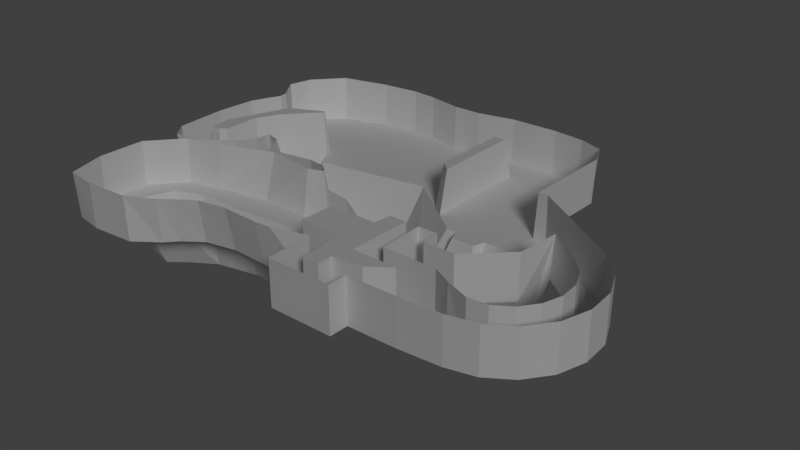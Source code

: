 # Source: track1.blend  (saved by Blender 2.79.0; exported with 4.5.12 LTS)
import bpy
from mathutils import Matrix  # noqa: F401  (used for matrix-valued properties, if any)

bpy.ops.wm.read_factory_settings(use_empty=True)
scene = bpy.context.scene
scene.name = 'Scene'

# ---- collections
col_collection_1 = bpy.data.collections.new('Collection 1'); scene.collection.children.link(col_collection_1)

# ---- materials (node trees are filled in below, after node groups)
mat_material = bpy.data.materials.new('Material')
mat_material.alpha_threshold = 0.0
mat_material.use_transparent_shadow = False
mat_material.preview_render_type = 'FLAT'
mat_material.roughness = 0.5
mat_material.specular_intensity = 0.1292
mat_material.line_color = (0.0, 0.0, 0.0, 1.0)

# ---- material node trees

# ---- world
world_world = bpy.data.worlds.new('World'); scene.world = world_world
world_world.color = (0.05088, 0.05088, 0.05088)
world_world.use_sun_shadow = False
world_world.sun_shadow_jitter_overblur = 0.0
world_world.cycles.sampling_method = 'MANUAL'

# ---- lights
light_sun = bpy.data.lights.new('Sun', 'SUN')
light_sun.transmission_factor = 0.0
light_sun.angle = 0.1993
light_sun.energy = 1.0
light_sun.shadow_buffer_clip_start = 0.5
light_sun.shadow_soft_size = 0.1
light_sun.shadow_cascade_max_distance = 1000.0

# ---- meshes
me_plane = bpy.data.meshes.new('Plane')
me_plane.from_pydata([(8.415, 0.02792, 0.0), (-4.741, -3.898, -1.788), (6.588, -1.931, -1.788), (5.819, -2.325, 0.0), (3.966, -2.333, 0.0), (7.0, 0.7148, 0.0), (-2.333, -4.282, 0.0), (-2.333, -2.77, 0.0), (7.0, -3.038, 0.0), (2.5, -0.6891, -1.788), (-4.781, -4.422, -1.788), (0.3495, -2.536, 0.0), (-2.333, 0.7735, 0.0), (6.552, -0.5337, -1.788), (2.333, -2.983, 0.0), (-4.362, -2.751, 0.0), (-5.453, -3.153, 0.0), (-6.008, -4.474, 0.0), (-5.338, -5.756, 0.0), (-3.902, -5.795, 0.0), (-2.945, -5.067, 0.0), (3.87, 0.7339, 0.0), (-1.05, -3.918, 0.0), (2.052, -4.263, 0.0), (2.109, -2.98, 0.0), (-4.668, 1.442, 0.0), (-3.826, 1.672, 0.0), (-3.156, 2.074, 0.0), (-3.558, 2.744, 0.0), (-1.95, 0.5424, 0.0), (-0.2648, 0.2361, 0.0), (0.8073, -0.7786, 0.0), (1.007, -1.583, 0.0), (3.89, -2.999, 0.0), (5.823, -2.999, 0.0), (1.19, 2.821, 0.0), (-5.116, 2.333, 0.0), (-6.106, -0.121, 0.0), (-5.944, -1.099, 0.0), (-5.386, -1.155, 0.0), (-5.078, -0.7915, 0.0), (-5.089, 0.665, 0.0), (-3.605, 2.997, 0.0), (7.0, 1.954, 0.0), (-2.333, -1.679, 0.0), (-2.333, -0.5278, 0.0), (-2.333, -5.635, 0.0), (2.333, 6.724, 0.0), (7.967, -0.542, -1.788), (-6.314, 2.333, 0.0), (-2.333, 6.694, 0.0), (-5.611, -2.333, 0.0), (-6.603, 1.818, 0.0), (-6.778, 0.3029, 0.0), (-6.67, -1.6, 0.0), (-6.178, -1.991, 0.0), (-5.22, -1.927, 0.0), (-4.407, -1.286, 0.0), (-4.09, -0.5221, 0.0), (-3.889, 0.1665, 0.0), (-3.028, 0.116, 0.0), (-4.321, -1.998, 0.0), (-6.659, -3.501, 0.0), (-6.703, -5.267, 0.0), (-6.3, -6.617, 0.0), (-5.231, -6.805, 0.0), (-3.602, -6.693, 0.0), (-2.712, -6.053, 0.0), (-1.607, -5.108, 0.0), (-0.4361, -4.875, 0.0), (0.9988, -4.953, 0.0), (1.995, -4.909, 0.0), (0.9288, 6.456, 0.0), (-0.1438, 6.432, 0.0), (-1.442, 6.681, 0.0), (6.583, 5.531, 0.0), (6.172, 6.267, 0.0), (5.354, 6.624, 0.0), (4.169, 6.775, 0.0), (-3.762, 6.502, 0.0), (-5.492, 5.969, 0.0), (-6.501, 5.004, 0.0), (-6.781, 4.163, 0.0), (-6.046, 3.327, 0.0), (-5.995, 2.904, 0.0), (-0.9111, -0.5089, 0.0), (-0.1276, -0.6159, 0.0), (0.3453, -1.026, 0.0), (0.4734, -1.45, 0.0), (-0.4492, -1.706, 0.0), (6.495, 1.98, 0.0), (-4.187, -3.76, -1.788), (4.597, -2.333, 0.0), (3.675, -4.373, 0.0), (3.724, -5.965, 0.0), (4.346, -5.981, 0.0), (4.34, -5.408, 0.0), (5.451, -5.307, 0.0), (6.213, -4.73, 0.0), (4.544, -4.714, 0.0), (5.095, -2.333, 0.0), (-2.282, -3.264, -1.788), (5.126, -4.02, 0.0), (7.876, -4.512, 0.0), (7.201, -5.947, 0.0), (5.409, -5.952, 0.0), (5.397, -6.671, 0.0), (3.003, -6.64, 0.0), (2.934, -4.884, 0.0), (-4.708, -4.747, -1.788), (-4.214, -4.827, -1.788), (-3.637, -4.366, -1.788), (-2.678, -3.77, -1.788), (3.436, -0.5185, -1.788), (0.795, -3.058, -1.788), (-1.089, -3.445, -1.788), (1.406, -3.508, -1.788), (1.669, -2.515, -1.788), (1.937, -1.342, -1.788), (-4.207, 1.735, -1.788), (-3.784, 1.977, -1.788), (-2.007, 1.315, -1.788), (0.9198, 1.743, -1.788), (-3.253, 1.862, -1.788), (-3.591, 2.349, -1.788), (-1.713, 1.169, -1.788), (0.1713, 1.097, -1.788), (1.951, -0.27, -1.788), (1.604, -1.929, -1.788), (2.269, -1.162, -1.788), (6.219, -1.927, -1.782), (6.217, -1.92, -1.459), (8.415, 1.018, 0.0), (5.095, -1.83, 0.0), (4.597, -1.83, 0.0), (6.929, 2.029, 1.698), (4.233, -1.156, -1.788), (5.082, -1.361, 0.1825), (4.61, -1.361, 0.1825), (5.452, -1.158, -1.788), (8.415, -1.685, 0.0), (-2.395, 6.748, 1.698), (2.372, 6.763, 1.698), (4.597, -2.333, 1.698), (3.966, -2.333, 1.698), (7.0, -3.038, 1.698), (2.052, -4.263, 1.698), (2.109, -2.98, 1.698), (2.333, -2.983, 1.698), (-3.631, 2.764, 1.698), (-4.788, 1.524, 1.698), (3.89, -2.999, 1.698), (5.823, -2.999, 1.698), (5.819, -2.325, 1.698), (-4.991, 2.212, 1.698), (-5.912, -0.1423, 1.698), (-5.781, -0.9257, 1.698), (-5.494, -0.8888, 1.698), (-5.262, -0.7246, 1.698), (-5.21, 0.695, 1.698), (-3.686, 2.843, 1.698), (-2.365, -1.126, 1.698), (-2.629, -1.083, 1.698), (-6.436, 2.401, 1.698), (-6.674, 1.84, 1.698), (-6.817, 0.3041, 1.698), (-6.729, -1.63, 1.698), (-6.261, -2.255, 1.698), (-5.201, -1.976, 1.698), (-4.28, -1.382, 1.698), (-3.726, -0.6503, 1.698), (-3.674, -0.1378, 1.698), (-3.18, -0.2372, 1.698), (-4.351, -1.884, 1.698), (-5.65, -2.269, 1.698), (-6.719, -3.477, 1.698), (-6.755, -5.274, 1.698), (-6.361, -6.685, 1.698), (-5.233, -6.839, 1.698), (-3.582, -6.748, 1.698), (-2.562, -6.22, 1.698), (-2.117, -5.876, 1.698), (-1.461, -5.443, 1.698), (-0.4093, -5.251, 1.698), (0.9969, -5.315, 1.698), (1.625, -5.279, 1.698), (0.9288, 6.456, 1.698), (-0.1438, 6.432, 1.698), (-1.442, 6.681, 1.698), (6.643, 5.546, 1.698), (6.268, 6.372, 1.698), (5.369, 6.678, 1.698), (4.171, 6.807, 1.698), (-3.781, 6.59, 1.698), (-5.599, 6.152, 1.698), (-6.59, 5.06, 1.698), (-6.82, 4.155, 1.698), (-6.215, 3.251, 1.698), (-6.172, 2.939, 1.698), (-0.9297, -0.8119, 1.698), (-0.2529, -0.893, 1.698), (0.07936, -1.198, 1.698), (0.04018, -1.211, 1.698), (-0.4871, -1.412, 1.698), (6.568, 2.047, 1.698), (3.675, -4.373, 1.698), (3.724, -5.965, 1.698), (4.346, -5.981, 1.698), (4.34, -5.408, 1.698), (5.451, -5.307, 1.698), (6.213, -4.73, 1.698), (4.544, -4.714, 1.698), (5.095, -2.333, 1.698), (5.126, -4.02, 1.698), (7.833, -4.425, 1.698), (7.201, -5.947, 1.698), (5.409, -5.952, 1.698), (5.397, -6.671, 1.698), (3.003, -6.64, 1.698), (2.934, -4.884, 1.698), (8.003, -1.18, -1.788), (3.064, 1.362, 0.0), (2.561, 1.754, 0.0), (3.064, 5.579, 0.0), (2.555, 5.601, 0.0), (3.013, 1.786, 1.576), (2.611, 2.136, 1.576), (3.014, 5.197, 1.576), (2.606, 5.177, 1.576), (4.257, 0.7315, 0.0), (5.437, 0.7243, 0.0), (5.616, -0.5291, -1.788), (3.988, -0.5212, -1.788), (5.286, 0.2886, 0.0), (4.408, 0.294, 0.0), (5.03, -1.13, 0.3822), (4.661, -1.13, 0.3822), (8.639, 0.9306, 1.698), (8.415, -1.685, 1.698), (8.578, -0.08424, 1.698), (8.726, -4.771, 1.698), (8.77, -5.861, 1.698), (8.726, -4.771, 4.137e-05), (8.77, -5.849, 4.137e-05), (9.442, -4.71, 4.137e-05), (9.442, -4.71, 1.698), (9.819, -5.616, 1.698), (9.814, -5.604, 4.137e-05), (10.06, -4.304, 4.137e-05), (10.06, -4.304, 1.698), (10.72, -5.027, 1.698), (10.71, -5.017, 4.137e-05), (10.5, -3.713, 4.137e-05), (10.5, -3.713, 1.698), (11.37, -4.164, 1.698), (11.36, -4.158, 4.137e-05), (10.71, -3.007, 4.137e-05), (10.71, -3.007, 1.698), (11.68, -3.133, 1.698), (11.67, -3.132, 4.137e-05), (10.66, -2.272, 4.137e-05), (10.66, -2.272, 1.698), (11.62, -2.058, 1.698), (11.61, -2.061, 4.137e-05), (10.37, -1.596, 4.137e-05), (10.37, -1.596, 1.698), (11.2, -1.067, 1.698), (11.18, -1.074, 4.137e-05), (9.862, -1.061, 4.137e-05), (9.862, -1.061, 1.698), (10.46, -0.2819, 1.698), (10.45, -0.2919, 4.137e-05), (7.129, -4.072, 0.0), (7.129, -4.072, 1.698)], [], [(30, 31, 127, 126), (50, 79, 80, 81, 82, 83, 84, 49, 36, 42, 28, 27, 35, 222, 224, 223, 221, 21, 229, 230, 5, 43, 90, 75, 76, 77, 78, 47, 72, 73, 74), (11, 7, 101, 114), (68, 46, 181, 182), (71, 108, 107, 106, 105, 104, 103, 272, 102, 100, 92, 99, 98, 97, 96, 95, 94, 93, 23), (44, 89, 203, 161), (5, 230, 231, 13), (123, 124, 119, 120, 121, 125, 126, 127, 128, 114, 101, 91, 1, 10, 109, 110, 111, 112, 115, 116, 117, 118, 129, 9, 136, 139, 131, 130, 2, 13, 231, 232, 113, 122), (6, 22, 115, 112), (49, 52, 53, 54, 55, 56, 57, 58, 59, 60, 45, 12, 26, 25, 41, 40, 39, 38, 37, 36), (7, 11, 32, 31, 30, 29, 12, 45, 85, 86, 87, 88, 89, 44, 61, 51, 62, 63, 64, 65, 66, 67, 46, 6, 20, 19, 18, 17, 16, 15), (46, 68, 69, 70, 71, 23, 22, 6), (28, 42, 160, 149), (146, 205, 206, 207, 208, 209, 210, 211, 143, 144, 151, 148, 147), (32, 11, 114, 128), (46, 67, 180, 181), (149, 160, 154, 155, 156, 157, 158, 159, 150), (29, 30, 126, 125), (31, 32, 128, 127), (100, 3, 131, 139), (22, 23, 116, 115), (14, 33, 129, 118), (23, 24, 117, 116), (33, 4, 9, 129), (24, 14, 118, 117), (7, 15, 91, 101), (100, 139, 133), (3, 34, 130, 131), (25, 26, 120, 119), (15, 16, 1, 91), (34, 8, 2, 130), (26, 12, 121, 120), (16, 17, 10, 1), (21, 221, 222, 35, 122, 113), (35, 27, 123, 122), (17, 18, 109, 10), (18, 19, 110, 109), (27, 28, 124, 123), (19, 20, 111, 110), (4, 92, 136, 9), (28, 25, 119, 124), (20, 6, 112, 111), (13, 2, 220, 48), (12, 29, 125, 121), (133, 139, 137), (92, 100, 133, 134), (136, 92, 134), (136, 138, 236), (134, 133, 137, 138), (136, 134, 138), (89, 88, 202, 203), (43, 5, 0, 132), (135, 43, 132, 237), (42, 36, 154, 160), (24, 23, 146, 147), (90, 43, 135, 204), (69, 68, 182, 183), (14, 24, 147, 148), (75, 90, 204, 189), (70, 69, 183, 184), (71, 70, 184, 185), (72, 47, 142, 186), (23, 93, 205, 146), (73, 72, 186, 187), (92, 4, 144, 143), (93, 94, 206, 205), (74, 73, 187, 188), (52, 49, 163, 164), (25, 28, 149, 150), (94, 95, 207, 206), (50, 74, 188, 141), (53, 52, 164, 165), (95, 96, 208, 207), (54, 53, 165, 166), (96, 97, 209, 208), (76, 75, 189, 190), (55, 54, 166, 167), (97, 98, 210, 209), (77, 76, 190, 191), (56, 55, 167, 168), (98, 99, 211, 210), (78, 77, 191, 192), (57, 56, 168, 169), (99, 92, 143, 211), (47, 78, 192, 142), (58, 57, 169, 170), (33, 14, 148, 151), (3, 100, 212, 153), (79, 50, 141, 193), (59, 58, 170, 171), (4, 33, 151, 144), (80, 79, 193, 194), (60, 59, 171, 172), (34, 3, 153, 152), (100, 102, 213, 212), (81, 80, 194, 195), (45, 60, 172, 162), (8, 34, 152, 145), (102, 272, 273, 213), (82, 81, 195, 196), (61, 44, 161, 173), (214, 103, 242, 240), (83, 82, 196, 197), (51, 61, 173, 174), (104, 105, 216, 215), (84, 83, 197, 198), (62, 51, 174, 175), (36, 37, 155, 154), (105, 106, 217, 216), (49, 84, 198, 163), (63, 62, 175, 176), (37, 38, 156, 155), (106, 107, 218, 217), (85, 45, 162, 199), (64, 63, 176, 177), (38, 39, 157, 156), (107, 108, 219, 218), (86, 85, 199, 200), (65, 64, 177, 178), (39, 40, 158, 157), (108, 71, 185, 219), (87, 86, 200, 201), (66, 65, 178, 179), (40, 41, 159, 158), (88, 87, 201, 202), (67, 66, 179, 180), (41, 25, 150, 159), (8, 145, 238, 140), (225, 227, 228, 226), (223, 224, 228, 227), (222, 221, 225, 226), (224, 222, 226, 228), (221, 223, 227, 225), (231, 233, 234, 232), (232, 229, 21, 113), (230, 229, 234, 233), (229, 232, 234), (231, 230, 233), (236, 235, 139, 136), (137, 139, 235), (138, 137, 235, 236), (5, 13, 48, 0), (2, 8, 140, 220), (220, 140, 238, 239, 0, 48), (268, 271, 132, 0), (104, 215, 241, 243), (243, 241, 246, 247), (103, 104, 243, 242), (247, 246, 250, 251), (240, 242, 244, 245), (242, 243, 247, 244), (248, 251, 255, 252), (244, 247, 251, 248), (245, 244, 248, 249), (255, 254, 258, 259), (249, 248, 252, 253), (251, 250, 254, 255), (252, 255, 259, 256), (253, 252, 256, 257), (260, 263, 267, 264), (256, 259, 263, 260), (257, 256, 260, 261), (259, 258, 262, 263), (267, 266, 270, 271), (261, 260, 264, 265), (263, 262, 266, 267), (264, 267, 271, 268), (265, 264, 268, 269), (271, 270, 237, 132), (269, 268, 0, 239), (214, 273, 272, 103)])
_uv = me_plane.uv_layers.new(name='UVMap')
_uv.uv.foreach_set('vector', [0.3549, 0.5162, 0.4128, 0.4614, 0.4746, 0.4889, 0.3785, 0.5627, 0.2432, 0.8649, 0.1661, 0.8546, 0.07268, 0.8258, 0.01819, 0.7737, 0.003076, 0.7283, 0.04276, 0.6831, 0.04555, 0.6603, 0.02828, 0.6295, 0.093, 0.6295, 0.1746, 0.6653, 0.1771, 0.6516, 0.1988, 0.6155, 0.4335, 0.6558, 0.5075, 0.5982, 0.5072, 0.8059, 0.5347, 0.8047, 0.5347, 0.577, 0.5782, 0.5431, 0.5991, 0.543, 0.6628, 0.5426, 0.7472, 0.5421, 0.7472, 0.609, 0.72, 0.6104, 0.7247, 0.8021, 0.7025, 0.8419, 0.6583, 0.8611, 0.5944, 0.8693, 0.4952, 0.8665, 0.4194, 0.852, 0.3615, 0.8508, 0.2914, 0.8642, 0.3881, 0.3665, 0.2432, 0.3539, 0.246, 0.3272, 0.4122, 0.3383, 0.2824, 0.2277, 0.2432, 0.1992, 0.2549, 0.1862, 0.2903, 0.2096, 0.477, 0.2384, 0.5276, 0.2398, 0.5314, 0.1449, 0.6606, 0.1433, 0.6613, 0.1821, 0.758, 0.1823, 0.7945, 0.2599, 0.7542, 0.2836, 0.646, 0.2864, 0.6444, 0.3775, 0.6174, 0.3775, 0.6146, 0.2489, 0.7047, 0.2481, 0.6636, 0.2169, 0.6036, 0.2115, 0.6039, 0.1805, 0.5703, 0.1814, 0.5677, 0.2673, 0.48, 0.2733, 0.2432, 0.4128, 0.345, 0.4114, 0.3429, 0.4272, 0.2415, 0.4427, 0.7472, 0.5421, 0.6628, 0.5426, 0.6725, 0.4749, 0.723, 0.4747, 0.1936, 0.604, 0.1754, 0.6303, 0.1421, 0.5972, 0.1649, 0.6102, 0.2609, 0.5745, 0.2767, 0.5666, 0.3785, 0.5627, 0.4746, 0.4889, 0.4558, 0.3993, 0.4122, 0.3383, 0.246, 0.3272, 0.1432, 0.3004, 0.1133, 0.293, 0.1111, 0.2647, 0.115, 0.2472, 0.1417, 0.2428, 0.1728, 0.2677, 0.2246, 0.2999, 0.3104, 0.3175, 0.4451, 0.3141, 0.4594, 0.3677, 0.4738, 0.431, 0.4917, 0.4407, 0.5042, 0.4663, 0.5978, 0.4411, 0.6637, 0.4409, 0.7049, 0.3998, 0.705, 0.3994, 0.725, 0.3992, 0.723, 0.4747, 0.6725, 0.4749, 0.5846, 0.4753, 0.5548, 0.4755, 0.4189, 0.5976, 0.2432, 0.2723, 0.3126, 0.2919, 0.3104, 0.3175, 0.2246, 0.2999, 0.02828, 0.6295, 0.01268, 0.6016, 0.003259, 0.5198, 0.009058, 0.4171, 0.03564, 0.396, 0.08738, 0.3994, 0.1313, 0.434, 0.1484, 0.4753, 0.1593, 0.5125, 0.2058, 0.5097, 0.2432, 0.475, 0.2432, 0.5452, 0.1627, 0.5938, 0.1172, 0.5813, 0.09443, 0.5394, 0.09505, 0.4607, 0.0784, 0.4411, 0.04829, 0.4441, 0.03955, 0.4969, 0.093, 0.6295, 0.2432, 0.3539, 0.3881, 0.3665, 0.4236, 0.418, 0.4128, 0.4614, 0.3549, 0.5162, 0.264, 0.5328, 0.2432, 0.5452, 0.2432, 0.475, 0.32, 0.476, 0.3623, 0.4702, 0.3879, 0.4481, 0.3948, 0.4252, 0.345, 0.4114, 0.2432, 0.4128, 0.1359, 0.3956, 0.06626, 0.3775, 0.009688, 0.3144, 0.007319, 0.2191, 0.02904, 0.1462, 0.0868, 0.136, 0.1748, 0.1421, 0.2228, 0.1766, 0.2432, 0.1992, 0.2432, 0.2723, 0.2102, 0.2299, 0.1585, 0.1906, 0.08099, 0.1927, 0.04481, 0.2619, 0.07479, 0.3332, 0.1337, 0.355, 0.2432, 0.1992, 0.2824, 0.2277, 0.3457, 0.2402, 0.4232, 0.2361, 0.477, 0.2384, 0.48, 0.2733, 0.3126, 0.2919, 0.2432, 0.2723, 0.1771, 0.6516, 0.1746, 0.6653, 0.1702, 0.657, 0.1732, 0.6527, 0.48, 0.2733, 0.5677, 0.2673, 0.5703, 0.1814, 0.6039, 0.1805, 0.6036, 0.2115, 0.6636, 0.2169, 0.7047, 0.2481, 0.6146, 0.2489, 0.6174, 0.3775, 0.5834, 0.3775, 0.5793, 0.3415, 0.4952, 0.3424, 0.4831, 0.3425, 0.4236, 0.418, 0.3881, 0.3665, 0.4122, 0.3383, 0.4558, 0.3993, 0.2432, 0.1992, 0.2228, 0.1766, 0.2309, 0.1676, 0.2549, 0.1862, 0.1732, 0.6527, 0.1702, 0.657, 0.09976, 0.6229, 0.05001, 0.4958, 0.05709, 0.4535, 0.07259, 0.4555, 0.08508, 0.4643, 0.08794, 0.541, 0.1107, 0.5858, 0.264, 0.5328, 0.3549, 0.5162, 0.3785, 0.5627, 0.2767, 0.5666, 0.4128, 0.4614, 0.4236, 0.418, 0.4558, 0.3993, 0.4746, 0.4889, 0.6444, 0.3775, 0.6835, 0.3779, 0.7049, 0.3998, 0.6637, 0.4409, 0.3126, 0.2919, 0.48, 0.2733, 0.4451, 0.3141, 0.3104, 0.3175, 0.4952, 0.3424, 0.5793, 0.3415, 0.4917, 0.4407, 0.4738, 0.431, 0.48, 0.2733, 0.4831, 0.3425, 0.4594, 0.3677, 0.4451, 0.3141, 0.5793, 0.3415, 0.5834, 0.3775, 0.5042, 0.4663, 0.4917, 0.4407, 0.4831, 0.3425, 0.4952, 0.3424, 0.4738, 0.431, 0.4594, 0.3677, 0.2432, 0.3539, 0.1337, 0.355, 0.1432, 0.3004, 0.246, 0.3272, 0.6444, 0.3775, 0.6637, 0.4409, 0.6444, 0.4046, 0.6835, 0.3779, 0.6837, 0.3415, 0.705, 0.3994, 0.7049, 0.3998, 0.1172, 0.5813, 0.1627, 0.5938, 0.1649, 0.6102, 0.1421, 0.5972, 0.1337, 0.355, 0.07479, 0.3332, 0.1133, 0.293, 0.1432, 0.3004, 0.6837, 0.3415, 0.7472, 0.3394, 0.725, 0.3992, 0.705, 0.3994, 0.1627, 0.5938, 0.2432, 0.5452, 0.2609, 0.5745, 0.1649, 0.6102, 0.07479, 0.3332, 0.04481, 0.2619, 0.1111, 0.2647, 0.1133, 0.293, 0.5782, 0.5431, 0.5347, 0.577, 0.5075, 0.5982, 0.4335, 0.6558, 0.4189, 0.5976, 0.5548, 0.4755, 0.4335, 0.6558, 0.1988, 0.6155, 0.1936, 0.604, 0.4189, 0.5976, 0.04481, 0.2619, 0.08099, 0.1927, 0.115, 0.2472, 0.1111, 0.2647, 0.08099, 0.1927, 0.1585, 0.1906, 0.1417, 0.2428, 0.115, 0.2472, 0.1988, 0.6155, 0.1771, 0.6516, 0.1754, 0.6303, 0.1936, 0.604, 0.1585, 0.1906, 0.2102, 0.2299, 0.1728, 0.2677, 0.1417, 0.2428, 0.5834, 0.3775, 0.6174, 0.3775, 0.5978, 0.4411, 0.5042, 0.4663, 0.1771, 0.6516, 0.1172, 0.5813, 0.1421, 0.5972, 0.1754, 0.6303, 0.2102, 0.2299, 0.2432, 0.2723, 0.2246, 0.2999, 0.1728, 0.2677, 0.723, 0.4747, 0.725, 0.3992, 0.8014, 0.4398, 0.7994, 0.4742, 0.2432, 0.5452, 0.264, 0.5328, 0.2767, 0.5666, 0.2609, 0.5745, 0.6444, 0.4046, 0.6637, 0.4409, 0.6436, 0.43, 0.6174, 0.3775, 0.6444, 0.3775, 0.6444, 0.4046, 0.6174, 0.4046, 0.5978, 0.4411, 0.6174, 0.3775, 0.6174, 0.4046, 0.5978, 0.4411, 0.6181, 0.43, 0.6209, 0.4424, 0.6174, 0.4046, 0.6444, 0.4046, 0.6436, 0.43, 0.6181, 0.43, 0.5978, 0.4411, 0.6174, 0.4046, 0.6181, 0.43, 0.345, 0.4114, 0.3948, 0.4252, 0.3714, 0.4381, 0.3429, 0.4272, 0.7472, 0.609, 0.7472, 0.5421, 0.8236, 0.505, 0.8236, 0.5585, 0.7434, 0.613, 0.7472, 0.609, 0.8236, 0.5585, 0.8357, 0.5537, 0.1746, 0.6653, 0.093, 0.6295, 0.09976, 0.6229, 0.1702, 0.657, 0.4831, 0.3425, 0.48, 0.2733, 0.48, 0.2733, 0.4831, 0.3425, 0.72, 0.6104, 0.7472, 0.609, 0.7434, 0.613, 0.7239, 0.614, 0.3457, 0.2402, 0.2824, 0.2277, 0.2903, 0.2096, 0.3471, 0.22, 0.4952, 0.3424, 0.4831, 0.3425, 0.4831, 0.3425, 0.4952, 0.3424, 0.7247, 0.8021, 0.72, 0.6104, 0.7239, 0.614, 0.728, 0.8029, 0.4232, 0.2361, 0.3457, 0.2402, 0.3471, 0.22, 0.4231, 0.2165, 0.477, 0.2384, 0.4232, 0.2361, 0.4231, 0.2165, 0.457, 0.2184, 0.4194, 0.852, 0.4952, 0.8665, 0.4973, 0.8687, 0.4194, 0.852, 0.48, 0.2733, 0.5677, 0.2673, 0.5677, 0.2673, 0.48, 0.2733, 0.3615, 0.8508, 0.4194, 0.852, 0.4194, 0.852, 0.3615, 0.8508, 0.6174, 0.3775, 0.5834, 0.3775, 0.5834, 0.3775, 0.6174, 0.3775, 0.5677, 0.2673, 0.5703, 0.1814, 0.5703, 0.1814, 0.5677, 0.2673, 0.2914, 0.8642, 0.3615, 0.8508, 0.3615, 0.8508, 0.2914, 0.8642, 0.01268, 0.6016, 0.02828, 0.6295, 0.02174, 0.6331, 0.00889, 0.6028, 0.1172, 0.5813, 0.1771, 0.6516, 0.1732, 0.6527, 0.1107, 0.5858, 0.5703, 0.1814, 0.6039, 0.1805, 0.6039, 0.1805, 0.5703, 0.1814, 0.2432, 0.8649, 0.2914, 0.8642, 0.2914, 0.8642, 0.2399, 0.8678, 0.003259, 0.5198, 0.01268, 0.6016, 0.00889, 0.6028, 0.001139, 0.5199, 0.6039, 0.1805, 0.6036, 0.2115, 0.6036, 0.2115, 0.6039, 0.1805, 0.009058, 0.4171, 0.003259, 0.5198, 0.001139, 0.5199, 0.005912, 0.4155, 0.6036, 0.2115, 0.6636, 0.2169, 0.6636, 0.2169, 0.6036, 0.2115, 0.7025, 0.8419, 0.7247, 0.8021, 0.728, 0.8029, 0.7077, 0.8476, 0.03564, 0.396, 0.009058, 0.4171, 0.005912, 0.4155, 0.03119, 0.3817, 0.6636, 0.2169, 0.7047, 0.2481, 0.7047, 0.2481, 0.6636, 0.2169, 0.6583, 0.8611, 0.7025, 0.8419, 0.7077, 0.8476, 0.6591, 0.8641, 0.08738, 0.3994, 0.03564, 0.396, 0.03119, 0.3817, 0.0884, 0.3968, 0.7047, 0.2481, 0.6146, 0.2489, 0.6146, 0.2489, 0.7047, 0.2481, 0.5944, 0.8693, 0.6583, 0.8611, 0.6591, 0.8641, 0.5944, 0.871, 0.1313, 0.434, 0.08738, 0.3994, 0.0884, 0.3968, 0.1381, 0.4289, 0.6146, 0.2489, 0.6174, 0.3775, 0.6174, 0.3775, 0.6146, 0.2489, 0.4952, 0.8665, 0.5944, 0.8693, 0.5944, 0.871, 0.4973, 0.8687, 0.1484, 0.4753, 0.1313, 0.434, 0.1381, 0.4289, 0.1681, 0.4684, 0.5793, 0.3415, 0.4952, 0.3424, 0.4952, 0.3424, 0.5793, 0.3415, 0.6835, 0.3779, 0.6444, 0.3775, 0.6444, 0.3775, 0.6835, 0.3779, 0.1661, 0.8546, 0.2432, 0.8649, 0.2399, 0.8678, 0.1651, 0.8593, 0.1593, 0.5125, 0.1484, 0.4753, 0.1681, 0.4684, 0.1709, 0.496, 0.5834, 0.3775, 0.5793, 0.3415, 0.5793, 0.3415, 0.5834, 0.3775, 0.07268, 0.8258, 0.1661, 0.8546, 0.1651, 0.8593, 0.0669, 0.8356, 0.2058, 0.5097, 0.1593, 0.5125, 0.1709, 0.496, 0.1975, 0.4907, 0.6837, 0.3415, 0.6835, 0.3779, 0.6835, 0.3779, 0.6837, 0.3415, 0.6444, 0.3775, 0.646, 0.2864, 0.646, 0.2864, 0.6444, 0.3775, 0.01819, 0.7737, 0.07268, 0.8258, 0.0669, 0.8356, 0.01343, 0.7767, 0.2432, 0.475, 0.2058, 0.5097, 0.1975, 0.4907, 0.2273, 0.445, 0.7472, 0.3394, 0.6837, 0.3415, 0.6837, 0.3415, 0.7472, 0.3394, 0.646, 0.2864, 0.7542, 0.2836, 0.7542, 0.2836, 0.646, 0.2864, 0.003076, 0.7283, 0.01819, 0.7737, 0.01343, 0.7767, 0.0009878, 0.7278, 0.1359, 0.3956, 0.2432, 0.4128, 0.2415, 0.4427, 0.1343, 0.4018, 0.7922, 0.2645, 0.7945, 0.2599, 0.8404, 0.2458, 0.8404, 0.2458, 0.04276, 0.6831, 0.003076, 0.7283, 0.0009878, 0.7278, 0.03366, 0.679, 0.06626, 0.3775, 0.1359, 0.3956, 0.1343, 0.4018, 0.06414, 0.381, 0.758, 0.1823, 0.6613, 0.1821, 0.6613, 0.1821, 0.758, 0.1823, 0.04555, 0.6603, 0.04276, 0.6831, 0.03366, 0.679, 0.03595, 0.6622, 0.009688, 0.3144, 0.06626, 0.3775, 0.06414, 0.381, 0.006431, 0.3157, 0.093, 0.6295, 0.03955, 0.4969, 0.05001, 0.4958, 0.09976, 0.6229, 0.6613, 0.1821, 0.6606, 0.1433, 0.6606, 0.1433, 0.6613, 0.1821, 0.02828, 0.6295, 0.04555, 0.6603, 0.03595, 0.6622, 0.02174, 0.6331, 0.007319, 0.2191, 0.009688, 0.3144, 0.006431, 0.3157, 0.004481, 0.2187, 0.03955, 0.4969, 0.04829, 0.4441, 0.05709, 0.4535, 0.05001, 0.4958, 0.6606, 0.1433, 0.5314, 0.1449, 0.5314, 0.1449, 0.6606, 0.1433, 0.32, 0.476, 0.2432, 0.475, 0.2273, 0.445, 0.319, 0.4596, 0.02904, 0.1462, 0.007319, 0.2191, 0.004481, 0.2187, 0.02579, 0.1425, 0.04829, 0.4441, 0.0784, 0.4411, 0.07259, 0.4555, 0.05709, 0.4535, 0.5314, 0.1449, 0.5276, 0.2398, 0.5276, 0.2398, 0.5314, 0.1449, 0.3623, 0.4702, 0.32, 0.476, 0.319, 0.4596, 0.3556, 0.4553, 0.0868, 0.136, 0.02904, 0.1462, 0.02579, 0.1425, 0.0867, 0.1342, 0.0784, 0.4411, 0.09505, 0.4607, 0.08508, 0.4643, 0.07259, 0.4555, 0.5276, 0.2398, 0.477, 0.2384, 0.457, 0.2184, 0.5276, 0.2398, 0.3879, 0.4481, 0.3623, 0.4702, 0.3556, 0.4553, 0.3735, 0.4388, 0.1748, 0.1421, 0.0868, 0.136, 0.0867, 0.1342, 0.1758, 0.1391, 0.09505, 0.4607, 0.09443, 0.5394, 0.08794, 0.541, 0.08508, 0.4643, 0.3948, 0.4252, 0.3879, 0.4481, 0.3735, 0.4388, 0.3714, 0.4381, 0.2228, 0.1766, 0.1748, 0.1421, 0.1758, 0.1391, 0.2309, 0.1676, 0.09443, 0.5394, 0.1172, 0.5813, 0.1107, 0.5858, 0.08794, 0.541, 0.7472, 0.3394, 0.7472, 0.3394, 0.8236, 0.4125, 0.8236, 0.4125, 0.5319, 0.5999, 0.532, 0.7841, 0.5099, 0.783, 0.5102, 0.6188, 0.5347, 0.8047, 0.5072, 0.8059, 0.5099, 0.783, 0.532, 0.7841, 0.5075, 0.5982, 0.5347, 0.577, 0.5319, 0.5999, 0.5102, 0.6188, 0.5072, 0.8059, 0.5075, 0.5982, 0.5102, 0.6188, 0.5099, 0.783, 0.5347, 0.577, 0.5347, 0.8047, 0.532, 0.7841, 0.5319, 0.5999, 0.6725, 0.4749, 0.6547, 0.5191, 0.6072, 0.5193, 0.5846, 0.4753, 0.5846, 0.4753, 0.5991, 0.543, 0.5782, 0.5431, 0.5548, 0.4755, 0.6628, 0.5426, 0.5991, 0.543, 0.6072, 0.5193, 0.6547, 0.5191, 0.5991, 0.543, 0.5846, 0.4753, 0.6072, 0.5193, 0.6725, 0.4749, 0.6628, 0.5426, 0.6547, 0.5191, 0.6209, 0.4424, 0.6409, 0.4424, 0.6637, 0.4409, 0.5978, 0.4411, 0.6436, 0.43, 0.6637, 0.4409, 0.6409, 0.4424, 0.6181, 0.43, 0.6436, 0.43, 0.6409, 0.4424, 0.6209, 0.4424, 0.7472, 0.5421, 0.723, 0.4747, 0.7994, 0.4742, 0.8236, 0.505, 0.725, 0.3992, 0.7472, 0.3394, 0.8236, 0.4125, 0.8014, 0.4398, 0.8014, 0.4398, 0.8236, 0.4125, 0.8236, 0.4125, 0.8324, 0.4989, 0.8236, 0.505, 0.7994, 0.4742, 0.9018, 0.4462, 0.9335, 0.4877, 0.8236, 0.5585, 0.8236, 0.505, 0.758, 0.1823, 0.758, 0.1823, 0.8428, 0.187, 0.8428, 0.1877, 0.8428, 0.1877, 0.8428, 0.187, 0.8994, 0.2002, 0.8992, 0.2009, 0.7945, 0.2599, 0.758, 0.1823, 0.8428, 0.1877, 0.8404, 0.2458, 0.8992, 0.2009, 0.8994, 0.2002, 0.9481, 0.2321, 0.9477, 0.2326, 0.8404, 0.2458, 0.8404, 0.2458, 0.8791, 0.2492, 0.8791, 0.2492, 0.8404, 0.2458, 0.8428, 0.1877, 0.8992, 0.2009, 0.8791, 0.2492, 0.9123, 0.2711, 0.9477, 0.2326, 0.9824, 0.2789, 0.936, 0.303, 0.8791, 0.2492, 0.8992, 0.2009, 0.9477, 0.2326, 0.9123, 0.2711, 0.8791, 0.2492, 0.8791, 0.2492, 0.9123, 0.2711, 0.9123, 0.2711, 0.9824, 0.2789, 0.983, 0.2786, 0.9998, 0.3343, 0.9992, 0.3344, 0.9123, 0.2711, 0.9123, 0.2711, 0.936, 0.303, 0.936, 0.303, 0.9477, 0.2326, 0.9481, 0.2321, 0.983, 0.2786, 0.9824, 0.2789, 0.936, 0.303, 0.9824, 0.2789, 0.9992, 0.3344, 0.9473, 0.3411, 0.936, 0.303, 0.936, 0.303, 0.9473, 0.3411, 0.9473, 0.3411, 0.9449, 0.3808, 0.9959, 0.3922, 0.9732, 0.4455, 0.9291, 0.4173, 0.9473, 0.3411, 0.9992, 0.3344, 0.9959, 0.3922, 0.9449, 0.3808, 0.9473, 0.3411, 0.9473, 0.3411, 0.9449, 0.3808, 0.9449, 0.3808, 0.9992, 0.3344, 0.9998, 0.3343, 0.9966, 0.3924, 0.9959, 0.3922, 0.9732, 0.4455, 0.9737, 0.4458, 0.9339, 0.4883, 0.9335, 0.4877, 0.9449, 0.3808, 0.9449, 0.3808, 0.9291, 0.4173, 0.9291, 0.4173, 0.9959, 0.3922, 0.9966, 0.3924, 0.9737, 0.4458, 0.9732, 0.4455, 0.9291, 0.4173, 0.9732, 0.4455, 0.9335, 0.4877, 0.9018, 0.4462, 0.9291, 0.4173, 0.9291, 0.4173, 0.9018, 0.4462, 0.9018, 0.4462, 0.9335, 0.4877, 0.9339, 0.4883, 0.8357, 0.5537, 0.8236, 0.5585, 0.9018, 0.4462, 0.9018, 0.4462, 0.8236, 0.505, 0.8324, 0.4989, 0.7922, 0.2645, 0.7542, 0.2836, 0.7542, 0.2836, 0.7945, 0.2599])
me_plane.materials.append(mat_material)
me_plane.use_remesh_preserve_volume = False
me_plane.use_remesh_preserve_attributes = False
me_plane.use_mirror_vertex_groups = False
me_plane.update()

# ---- objects
ob_sun = bpy.data.objects.new('Sun', light_sun)
ob_plane = bpy.data.objects.new('Plane', me_plane)

# ---- transforms, parenting, visibility, modifiers, constraints
ob_sun.location = (10.87, 3.684, 4.008)
ob_sun.rotation_euler = (-0.7258, -0.7391, 3.396)
ob_sun.lineart.crease_threshold = 0.0
ob_plane.location = (0.0, 0.0, 0.0)
ob_plane.lineart.crease_threshold = 0.0

# ---- collection membership
col_collection_1.objects.link(ob_sun)
col_collection_1.objects.link(ob_plane)

# ---- scene / render settings (as saved in the file)
scene.frame_start = 1; scene.frame_end = 250; scene.frame_set(0)
scene.render.engine = 'BLENDER_EEVEE_NEXT'
scene.render.resolution_percentage = 50
scene.render.dither_intensity = 0.0
scene.cycles.use_denoising = False
scene.cycles.samples = 128
scene.cycles.sampling_pattern = 'TABULATED_SOBOL'
scene.cycles.use_adaptive_sampling = False
scene.cycles.use_light_tree = False
scene.cycles.blur_glossy = 0.0
scene.cycles.sample_clamp_indirect = 0.0
scene.view_settings.view_transform = 'Standard'
bpy.context.view_layer.update()

# ---- added for rendering (the .blend has no active camera): camera
cam_auto = bpy.data.cameras.new('AutoCamera')
cam_auto.lens = 50.0
cam_auto.sensor_width = 36.0
cam_auto.clip_end = 1000.0
ob_auto_camera = bpy.data.objects.new('AutoCamera', cam_auto)
scene.collection.objects.link(ob_auto_camera)
ob_auto_camera.location = (23.9411, -25.8301, 17.1645)
ob_auto_camera.rotation_euler = (1.09748, -7.21219e-08, 0.694738)
scene.camera = ob_auto_camera
bpy.context.view_layer.update()
